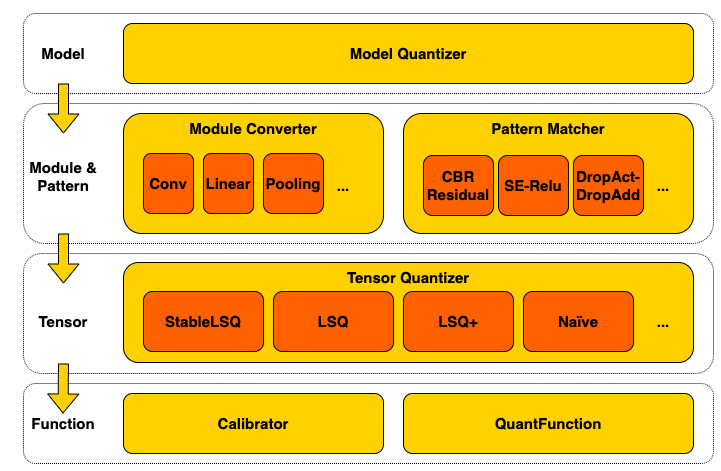

The diagram above was exported from draw.io. Its source (the exported page's mxGraphModel, read from the mxfile embedded in the PNG):
<mxGraphModel dx="1298" dy="831" grid="1" gridSize="10" guides="1" tooltips="1" connect="1" arrows="1" fold="1" page="1" pageScale="1" pageWidth="850" pageHeight="1100" background="#ffffff" math="0" shadow="0">
  <root>
    <mxCell id="0" />
    <mxCell id="1" parent="0" />
    <mxCell id="73" value="" style="rounded=1;whiteSpace=wrap;html=1;fontStyle=1;fontSize=15;verticalAlign=top;fillColor=none;dashed=1;dashPattern=1 1;" parent="1" vertex="1">
      <mxGeometry x="310" y="850" width="690" height="80" as="geometry" />
    </mxCell>
    <mxCell id="71" value="" style="rounded=1;whiteSpace=wrap;html=1;fontStyle=1;fontSize=15;verticalAlign=top;fillColor=none;dashed=1;dashPattern=1 1;" parent="1" vertex="1">
      <mxGeometry x="310" y="480" width="690" height="80" as="geometry" />
    </mxCell>
    <mxCell id="69" value="" style="rounded=1;whiteSpace=wrap;html=1;fontStyle=1;fontSize=15;verticalAlign=top;fillColor=none;dashed=1;dashPattern=1 1;" parent="1" vertex="1">
      <mxGeometry x="310" y="720" width="690" height="120" as="geometry" />
    </mxCell>
    <mxCell id="70" value="" style="rounded=1;whiteSpace=wrap;html=1;fontStyle=1;fontSize=15;verticalAlign=top;fillColor=none;dashed=1;dashPattern=1 1;" parent="1" vertex="1">
      <mxGeometry x="310" y="570" width="690" height="140" as="geometry" />
    </mxCell>
    <mxCell id="31" value="Module Converter" style="rounded=1;whiteSpace=wrap;html=1;fillColor=#FFD100;fontStyle=1;fontSize=15;verticalAlign=top;" parent="1" vertex="1">
      <mxGeometry x="410" y="580" width="260" height="120" as="geometry" />
    </mxCell>
    <mxCell id="32" value="Pattern Matcher" style="rounded=1;whiteSpace=wrap;html=1;fillColor=#FFD100;fontStyle=1;fontSize=15;verticalAlign=top;" parent="1" vertex="1">
      <mxGeometry x="690" y="580" width="290" height="120" as="geometry" />
    </mxCell>
    <mxCell id="33" value="Tensor Quantizer" style="rounded=1;whiteSpace=wrap;html=1;fillColor=#FFD100;fontStyle=1;fontSize=15;verticalAlign=top;" parent="1" vertex="1">
      <mxGeometry x="410" y="729" width="570" height="100" as="geometry" />
    </mxCell>
    <mxCell id="34" value="Calibrator" style="rounded=1;whiteSpace=wrap;html=1;fontStyle=1;fontSize=15;fillColor=#FFD100;" parent="1" vertex="1">
      <mxGeometry x="410" y="860" width="260" height="60" as="geometry" />
    </mxCell>
    <mxCell id="35" value="Model Quantizer" style="rounded=1;whiteSpace=wrap;html=1;fillColor=#FFD100;fontStyle=1;fontSize=15;" parent="1" vertex="1">
      <mxGeometry x="410" y="490" width="570" height="60" as="geometry" />
    </mxCell>
    <mxCell id="46" value="Conv" style="rounded=1;whiteSpace=wrap;html=1;fontStyle=1;fontSize=15;fillColor=#FF6000;" parent="1" vertex="1">
      <mxGeometry x="430" y="620" width="50" height="60" as="geometry" />
    </mxCell>
    <mxCell id="47" value="CBR&lt;br&gt;Residual" style="rounded=1;whiteSpace=wrap;html=1;fontStyle=1;fontSize=15;fillColor=#FF6000;" parent="1" vertex="1">
      <mxGeometry x="710" y="622" width="70" height="60" as="geometry" />
    </mxCell>
    <mxCell id="48" value="SE-Relu" style="rounded=1;whiteSpace=wrap;html=1;fontStyle=1;fontSize=15;fillColor=#FF6000;" parent="1" vertex="1">
      <mxGeometry x="785" y="622" width="70" height="60" as="geometry" />
    </mxCell>
    <mxCell id="49" value="Linear" style="rounded=1;whiteSpace=wrap;html=1;fontStyle=1;fontSize=15;fillColor=#FF6000;" parent="1" vertex="1">
      <mxGeometry x="490" y="620" width="50" height="60" as="geometry" />
    </mxCell>
    <mxCell id="50" value="Pooling" style="rounded=1;whiteSpace=wrap;html=1;fontStyle=1;fontSize=15;fillColor=#FF6000;" parent="1" vertex="1">
      <mxGeometry x="550" y="620" width="60" height="60" as="geometry" />
    </mxCell>
    <mxCell id="51" value="StableLSQ" style="rounded=1;whiteSpace=wrap;html=1;fontStyle=1;fontSize=15;fillColor=#FF6000;" parent="1" vertex="1">
      <mxGeometry x="430" y="758" width="120" height="60" as="geometry" />
    </mxCell>
    <mxCell id="52" value="DropAct-DropAdd" style="rounded=1;whiteSpace=wrap;html=1;fontStyle=1;fontSize=15;fillColor=#FF6000;" parent="1" vertex="1">
      <mxGeometry x="860" y="622" width="70" height="60" as="geometry" />
    </mxCell>
    <mxCell id="55" value="&lt;b&gt;&lt;font style=&quot;font-size: 15px&quot;&gt;...&lt;/font&gt;&lt;/b&gt;" style="text;html=1;strokeColor=none;fillColor=none;align=center;verticalAlign=middle;whiteSpace=wrap;rounded=0;" parent="1" vertex="1">
      <mxGeometry x="610" y="642" width="40" height="20" as="geometry" />
    </mxCell>
    <mxCell id="56" style="edgeStyle=orthogonalEdgeStyle;rounded=0;orthogonalLoop=1;jettySize=auto;html=1;exitX=0.5;exitY=1;exitDx=0;exitDy=0;" parent="1" source="55" target="55" edge="1">
      <mxGeometry relative="1" as="geometry" />
    </mxCell>
    <mxCell id="58" value="&lt;b&gt;&lt;font style=&quot;font-size: 15px&quot;&gt;...&lt;/font&gt;&lt;/b&gt;" style="text;html=1;strokeColor=none;fillColor=none;align=center;verticalAlign=middle;whiteSpace=wrap;rounded=0;" parent="1" vertex="1">
      <mxGeometry x="930" y="642" width="40" height="20" as="geometry" />
    </mxCell>
    <mxCell id="59" value="LSQ" style="rounded=1;whiteSpace=wrap;html=1;fontStyle=1;fontSize=15;fillColor=#FF6000;" parent="1" vertex="1">
      <mxGeometry x="560" y="758" width="120" height="60" as="geometry" />
    </mxCell>
    <mxCell id="60" value="LSQ+" style="rounded=1;whiteSpace=wrap;html=1;fontStyle=1;fontSize=15;fillColor=#FF6000;" parent="1" vertex="1">
      <mxGeometry x="690" y="758" width="110" height="60" as="geometry" />
    </mxCell>
    <mxCell id="61" value="Naïve" style="rounded=1;whiteSpace=wrap;html=1;fontStyle=1;fontSize=15;fillColor=#FF6000;" parent="1" vertex="1">
      <mxGeometry x="810" y="758" width="110" height="60" as="geometry" />
    </mxCell>
    <mxCell id="62" value="&lt;b&gt;&lt;font style=&quot;font-size: 15px&quot;&gt;...&lt;/font&gt;&lt;/b&gt;" style="text;html=1;strokeColor=none;fillColor=none;align=center;verticalAlign=middle;whiteSpace=wrap;rounded=0;" parent="1" vertex="1">
      <mxGeometry x="930" y="778" width="40" height="20" as="geometry" />
    </mxCell>
    <mxCell id="64" value="&lt;b&gt;&lt;font style=&quot;font-size: 15px&quot;&gt;Model&lt;/font&gt;&lt;/b&gt;" style="text;html=1;strokeColor=none;fillColor=none;align=center;verticalAlign=middle;whiteSpace=wrap;rounded=0;" parent="1" vertex="1">
      <mxGeometry x="300" y="510" width="100" height="20" as="geometry" />
    </mxCell>
    <mxCell id="65" value="&lt;b&gt;&lt;font style=&quot;font-size: 15px&quot;&gt;Module &amp;amp;&lt;br&gt;Pattern&lt;/font&gt;&lt;/b&gt;" style="text;html=1;strokeColor=none;fillColor=none;align=center;verticalAlign=middle;whiteSpace=wrap;rounded=0;" parent="1" vertex="1">
      <mxGeometry x="300" y="633" width="100" height="20" as="geometry" />
    </mxCell>
    <mxCell id="66" value="&lt;b&gt;&lt;font style=&quot;font-size: 15px&quot;&gt;Tensor&lt;/font&gt;&lt;/b&gt;" style="text;html=1;strokeColor=none;fillColor=none;align=center;verticalAlign=middle;whiteSpace=wrap;rounded=0;" parent="1" vertex="1">
      <mxGeometry x="300" y="778" width="100" height="20" as="geometry" />
    </mxCell>
    <mxCell id="67" value="" style="shape=flexArrow;endArrow=classic;html=1;fillColor=#FFD100;" parent="1" edge="1">
      <mxGeometry width="50" height="50" relative="1" as="geometry">
        <mxPoint x="350" y="550" as="sourcePoint" />
        <mxPoint x="350" y="600" as="targetPoint" />
      </mxGeometry>
    </mxCell>
    <mxCell id="68" value="" style="shape=flexArrow;endArrow=classic;html=1;fillColor=#FFD100;" parent="1" edge="1">
      <mxGeometry width="50" height="50" relative="1" as="geometry">
        <mxPoint x="350" y="700" as="sourcePoint" />
        <mxPoint x="350" y="750" as="targetPoint" />
      </mxGeometry>
    </mxCell>
    <mxCell id="72" value="QuantFunction" style="rounded=1;whiteSpace=wrap;html=1;fontStyle=1;fontSize=15;fillColor=#FFD100;" parent="1" vertex="1">
      <mxGeometry x="690" y="860" width="290" height="60" as="geometry" />
    </mxCell>
    <mxCell id="74" value="&lt;b&gt;&lt;font style=&quot;font-size: 15px&quot;&gt;Function&lt;/font&gt;&lt;/b&gt;" style="text;html=1;strokeColor=none;fillColor=none;align=center;verticalAlign=middle;whiteSpace=wrap;rounded=0;" parent="1" vertex="1">
      <mxGeometry x="300" y="880" width="100" height="20" as="geometry" />
    </mxCell>
    <mxCell id="75" value="" style="shape=flexArrow;endArrow=classic;html=1;entryX=0.5;entryY=0;entryDx=0;entryDy=0;fillColor=#FFD100;" parent="1" edge="1">
      <mxGeometry width="50" height="50" relative="1" as="geometry">
        <mxPoint x="350" y="830" as="sourcePoint" />
        <mxPoint x="349.5" y="880" as="targetPoint" />
      </mxGeometry>
    </mxCell>
  </root>
</mxGraphModel>